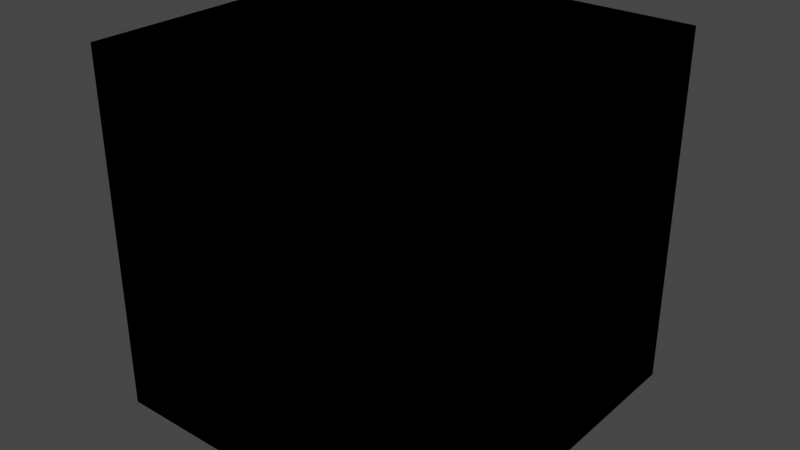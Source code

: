 # Source: ToonDiffuse.blend  (saved by Blender 3.6.13; exported with 4.5.12 LTS)
import bpy
from mathutils import Matrix  # noqa: F401  (used for matrix-valued properties, if any)

bpy.ops.wm.read_factory_settings(use_empty=True)
scene = bpy.context.scene
scene.name = 'Scene'

# ---- collections
col_idv_lvoxx_ls_cherry_core = bpy.data.collections.new('idv.lvoxx.ls.cherry.core'); scene.collection.children.link(col_idv_lvoxx_ls_cherry_core)

# ---- materials (node trees are filled in below, after node groups)
mat_core_toondiffuse = bpy.data.materials.new('Core.ToonDiffuse')
mat_core_toondiffuse.alpha_threshold = 0.0
mat_core_toondiffuse.use_transparent_shadow = False
mat_core_toondiffuse.roughness = 0.5
mat_core_toondiffuse.line_color = (0.0, 0.0, 0.0, 1.0)

# ---- node groups
ng_toon_core = bpy.data.node_groups.new('Toon Core', 'ShaderNodeTree')
_s = ng_toon_core.interface.new_socket(name='Toon', in_out='OUTPUT', socket_type='NodeSocketColor')
_s.default_value = (0.0, 0.0, 0.0, 0.0)
_s = ng_toon_core.interface.new_socket(name='AO Fac', in_out='INPUT', socket_type='NodeSocketFloat')
_s.subtype = 'FACTOR'
_s.default_value = 1.0
_s.min_value = 0.0
_s.max_value = 1.0
_s = ng_toon_core.interface.new_socket(name='Roughness', in_out='INPUT', socket_type='NodeSocketFloat')
_s.subtype = 'FACTOR'
_s.min_value = 0.0
_s.max_value = 1.0
_s = ng_toon_core.interface.new_socket(name='Normal', in_out='INPUT', socket_type='NodeSocketVector')
_s.hide_value = True
_N = ng_toon_core.nodes; _L = ng_toon_core.links
n0 = _N.new('NodeFrame'); n0.name = 'Frame'; n0.location = (-91, 98)
n0.label = 'Diffuse'
n0.width = 394
n1 = _N.new('NodeFrame'); n1.name = 'Frame.001'; n1.location = (-195, -110)
n1.label = 'AO'
n1.width = 677
n2 = _N.new('ShaderNodeBsdfDiffuse'); n2.name = 'Diffuse BSDF'; n2.location = (30, -40)
n2.inputs[0].default_value = (1.0, 1.0, 1.0, 1.0)
n3 = _N.new('ShaderNodeShaderToRGB'); n3.name = 'Shader to RGB'; n3.location = (224, -46)
n4 = _N.new('NodeReroute'); n4.name = 'Reroute.001'; n4.location = (-322, -481)
n4.width = 16
n4.socket_idname = 'NodeSocketFloatFactor'
n5 = _N.new('NodeReroute'); n5.name = 'Reroute.002'; n5.location = (277, -481)
n5.width = 16
n5.socket_idname = 'NodeSocketFloatFactor'
n6 = _N.new('NodeReroute'); n6.name = 'Reroute'; n6.location = (-322, 2)
n6.width = 16
n6.socket_idname = 'NodeSocketFloatFactor'
n7 = _N.new('NodeReroute'); n7.name = 'Reroute.005'; n7.location = (-366, -355)
n7.width = 16
n7.socket_idname = 'NodeSocketVector'
n8 = _N.new('ShaderNodeMix'); n8.name = 'Mix.001'; n8.location = (507, 101)
n8.data_type = 'RGBA'
n8.blend_type = 'DARKEN'
n8.inputs[0].default_value = 1.0
n9 = _N.new('NodeReroute'); n9.name = 'Reroute.004'; n9.location = (-366, -42)
n9.width = 16
n9.socket_idname = 'NodeSocketVector'
n10 = _N.new('NodeGroupInput'); n10.name = 'Group Input'; n10.location = (-603, 38)
n11 = _N.new('NodeGroupOutput'); n11.name = 'Group Output'; n11.location = (669, 97)
n12 = _N.new('ShaderNodeAmbientOcclusion'); n12.name = 'Ambient Occlusion'; n12.location = (30, -40)
n13 = _N.new('ShaderNodeValToRGB'); n13.name = 'ColorRamp'; n13.location = (210, -46)
while len(n13.color_ramp.elements) > 1: n13.color_ramp.elements.remove(n13.color_ramp.elements[-1])
n13.color_ramp.elements[0].position = 0.0; n13.color_ramp.elements[0].color = (0.0, 0.0, 0.0, 1.0)
_e = n13.color_ramp.elements.new(1.0); _e.color = (1.0, 1.0, 1.0, 1.0)
n14 = _N.new('ShaderNodeMix'); n14.name = 'Mix'; n14.location = (507, -63)
n14.data_type = 'RGBA'
n14.inputs[6].default_value = (1.0, 1.0, 1.0, 1.0)
n15 = _N.new('NodeReroute'); n15.name = 'Reroute.003'; n15.location = (472, -227)
n15.width = 16
n15.socket_idname = 'NodeSocketFloatFactor'
n2.parent = n0
n3.parent = n0
n12.parent = n1
n13.parent = n1
n14.parent = n1
n15.parent = n1
_L.new(n2.outputs[0], n3.inputs[0])
_L.new(n8.outputs[2], n11.inputs[0])
_L.new(n12.outputs[0], n13.inputs[0])
_L.new(n13.outputs[0], n14.inputs[7])
_L.new(n3.outputs[0], n8.inputs[6])
_L.new(n14.outputs[2], n8.inputs[7])
_L.new(n10.outputs[1], n2.inputs[1])
_L.new(n10.outputs[0], n6.inputs[0])
_L.new(n6.outputs[0], n4.inputs[0])
_L.new(n4.outputs[0], n5.inputs[0])
_L.new(n5.outputs[0], n15.inputs[0])
_L.new(n15.outputs[0], n14.inputs[0])
_L.new(n10.outputs[2], n9.inputs[0])
_L.new(n9.outputs[0], n2.inputs[2])
_L.new(n9.outputs[0], n7.inputs[0])
_L.new(n7.outputs[0], n12.inputs[2])
n11.is_active_output = True
ng_rim_core = bpy.data.node_groups.new('Rim Core', 'ShaderNodeTree')
_s = ng_rim_core.interface.new_socket(name='Rim', in_out='OUTPUT', socket_type='NodeSocketColor')
_s.default_value = (0.0, 0.0, 0.0, 0.0)
_s = ng_rim_core.interface.new_socket(name='Rim Strength', in_out='INPUT', socket_type='NodeSocketFloat')
_s.min_value = 0.0
_s.max_value = 10.0
_s = ng_rim_core.interface.new_socket(name='Roughness', in_out='INPUT', socket_type='NodeSocketFloat')
_s.min_value = 0.0
_s.max_value = 1.0
_s = ng_rim_core.interface.new_socket(name='Normal', in_out='INPUT', socket_type='NodeSocketVector')
_s.hide_value = True
_N = ng_rim_core.nodes; _L = ng_rim_core.links
n0 = _N.new('ShaderNodeBsdfAnisotropic'); n0.name = 'Glossy BSDF'; n0.location = (-2, 13)
n0.distribution = 'GGX'
n0.inputs[0].default_value = (1.0, 1.0, 1.0, 1.0)
n1 = _N.new('ShaderNodeMath'); n1.name = 'Math.001'; n1.location = (-193, 47)
n1.label = 'Scale Ramp up'
n2 = _N.new('ShaderNodeShaderToRGB'); n2.name = 'Shader to RGB'; n2.location = (197, -13)
n3 = _N.new('ShaderNodeBrightContrast'); n3.name = 'Bright/Contrast'; n3.location = (417, 2)
n4 = _N.new('NodeGroupOutput'); n4.name = 'Group Output'; n4.location = (637, 6)
n5 = _N.new('NodeGroupInput'); n5.name = 'Group Input'; n5.location = (-577, -172)
_L.new(n0.outputs[0], n2.inputs[0])
_L.new(n1.outputs[0], n0.inputs[1])
_L.new(n5.outputs[2], n0.inputs[4])
_L.new(n3.outputs[0], n4.inputs[0])
_L.new(n5.outputs[1], n1.inputs[0])
_L.new(n2.outputs[0], n3.inputs[0])
_L.new(n5.outputs[0], n3.inputs[1])
n4.is_active_output = True

# ---- material node trees
mat_core_toondiffuse.use_nodes = True; mat_core_toondiffuse.node_tree.nodes.clear()
_N = mat_core_toondiffuse.node_tree.nodes; _L = mat_core_toondiffuse.node_tree.links
n0 = _N.new('ShaderNodeGroup'); n0.name = 'Group'; n0.location = (-81, 260)
n0.node_tree = ng_toon_core
n0.inputs[0].default_value = 1.0
n0.inputs[1].default_value = 0.0
n0.inputs[2].default_value = (0.0, 0.0, 0.0)
n1 = _N.new('ShaderNodeGroup'); n1.name = 'Group.001'; n1.location = (-81, 88)
n1.node_tree = ng_rim_core
n1.inputs[0].default_value = 0.0
n1.inputs[1].default_value = 0.0
n1.inputs[2].default_value = (0.0, 0.0, 0.0)

# ---- world
world_world = bpy.data.worlds.new('World'); scene.world = world_world
world_world.use_nodes = True; world_world.node_tree.nodes.clear()
_N = world_world.node_tree.nodes; _L = world_world.node_tree.links
n0 = _N.new('ShaderNodeOutputWorld'); n0.name = 'World Output'; n0.location = (300, 300)
n1 = _N.new('ShaderNodeBackground'); n1.name = 'Background'; n1.location = (10, 300)
n1.inputs[0].default_value = (0.05088, 0.05088, 0.05088, 1.0)
_L.new(n1.outputs[0], n0.inputs[0])
n0.is_active_output = True
world_world.color = (0.05088, 0.05088, 0.05088)
world_world.use_sun_shadow = False
world_world.sun_shadow_jitter_overblur = 0.0

# ---- meshes
me_cube = bpy.data.meshes.new('Cube')
me_cube.from_pydata([(1.0, 1.0, 1.0), (1.0, 1.0, -1.0), (1.0, -1.0, 1.0), (1.0, -1.0, -1.0), (-1.0, 1.0, 1.0), (-1.0, 1.0, -1.0), (-1.0, -1.0, 1.0), (-1.0, -1.0, -1.0)], [], [(0, 4, 6, 2), (3, 2, 6, 7), (7, 6, 4, 5), (5, 1, 3, 7), (1, 0, 2, 3), (5, 4, 0, 1)])
_uv = me_cube.uv_layers.new(name='UVMap')
_uv.uv.foreach_set('vector', [0.625, 0.5, 0.875, 0.5, 0.875, 0.75, 0.625, 0.75, 0.375, 0.75, 0.625, 0.75, 0.625, 1.0, 0.375, 1.0, 0.375, 0.0, 0.625, 0.0, 0.625, 0.25, 0.375, 0.25, 0.125, 0.5, 0.375, 0.5, 0.375, 0.75, 0.125, 0.75, 0.375, 0.5, 0.625, 0.5, 0.625, 0.75, 0.375, 0.75, 0.375, 0.25, 0.625, 0.25, 0.625, 0.5, 0.375, 0.5])
me_cube.materials.append(mat_core_toondiffuse)
me_cube.use_mirror_vertex_groups = False
me_cube.update()

# ---- objects
ob_toondiffuse = bpy.data.objects.new('ToonDiffuse', me_cube)

# ---- transforms, parenting, visibility, modifiers, constraints
ob_toondiffuse.location = (0.0, 0.0, 0.0)
ob_toondiffuse.lock_rotations_4d = False
ob_toondiffuse.empty_display_type = 'ARROWS'
ob_toondiffuse.lineart.crease_threshold = 0.0

# ---- collection membership
col_idv_lvoxx_ls_cherry_core.objects.link(ob_toondiffuse)

# ---- scene / render settings (as saved in the file)
scene.frame_start = 1; scene.frame_end = 250; scene.frame_set(1)
scene.render.engine = 'BLENDER_EEVEE_NEXT'
scene.cycles.sampling_pattern = 'TABULATED_SOBOL'
scene.view_settings.view_transform = 'Filmic'
bpy.context.view_layer.update()

# ---- added for rendering (the .blend has no active camera and no usable light): camera, sun
cam_auto = bpy.data.cameras.new('AutoCamera')
cam_auto.lens = 50.0
cam_auto.sensor_width = 36.0
cam_auto.clip_end = 1000.0
ob_auto_camera = bpy.data.objects.new('AutoCamera', cam_auto)
scene.collection.objects.link(ob_auto_camera)
ob_auto_camera.location = (3.20507, -3.84609, 2.56406)
ob_auto_camera.rotation_euler = (1.09748, -7.21219e-08, 0.694738)
scene.camera = ob_auto_camera
light_auto_sun = bpy.data.lights.new('AutoSun', 'SUN')
light_auto_sun.energy = 3.0
light_auto_sun.angle = 0.0523599
ob_auto_sun = bpy.data.objects.new('AutoSun', light_auto_sun)
scene.collection.objects.link(ob_auto_sun)
ob_auto_sun.rotation_euler = (0.872665, 0.174533, 0.523599)
bpy.context.view_layer.update()
